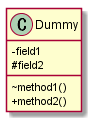

The diagram above was rendered by PlantUML. Its source (embedded in the PNG):
@startuml class.4_accessibility2
skinparam classAttributeIconSize 0 
class Dummy { 
    -field1 
    #field2 
    ~method1() 
    +method2() 
}
@enduml